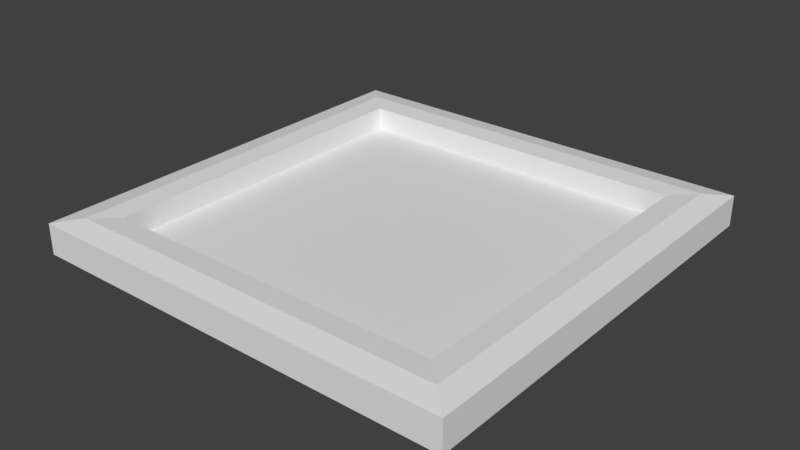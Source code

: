 # Source: tablero.blend  (saved by Blender 2.78.0; exported with 4.5.12 LTS)
import bpy
from mathutils import Matrix  # noqa: F401  (used for matrix-valued properties, if any)

bpy.ops.wm.read_factory_settings(use_empty=True)
scene = bpy.context.scene
scene.name = 'Scene'

# ---- collections
col_collection_1 = bpy.data.collections.new('Collection 1'); scene.collection.children.link(col_collection_1)

# ---- world
world_world = bpy.data.worlds.new('World'); scene.world = world_world
world_world.color = (0.05088, 0.05088, 0.05088)
world_world.use_sun_shadow = False
world_world.sun_shadow_jitter_overblur = 0.0
world_world.cycles.sampling_method = 'MANUAL'

# ---- meshes
me_cube_001 = bpy.data.meshes.new('Cube.001')
me_cube_001.from_pydata([(1.0, 1.0, -1.0), (1.0, 1.0, -0.08867), (0.0, 1.0, -0.08867), (0.0, 1.0, 1.434), (0.0, 1.0, -1.0), (1.0, 0.0, -0.08867), (1.0, 0.0, -1.0), (0.0, 0.0, -0.08867), (0.0, 0.0, -1.0), (1.0, 0.0, 0.0), (0.0, 1.0, 0.0), (0.0, 1.265, 0.8213), (1.265, 1.265, 0.8213), (1.265, 1.265, -0.7795), (1.265, 0.0, -0.7795), (0.0, 1.265, -0.7795), (1.265, 0.0, 0.8213), (0.0, 1.265, -0.1495), (1.0, 1.0, 1.434), (1.0, 0.0, 1.434), (0.0, 1.265, 1.265), (1.265, 1.265, 1.265), (1.265, 0.0, 1.265), (0.5, 1.0, -0.08867), (1.133, 0.0, -1.085), (1.0, 0.5, -1.0), (0.0, 1.133, -0.01544), (0.5, 1.0, -1.0), (1.0, 0.5, -0.08867), (0.5, 0.0, -0.08867), (0.0, 0.5, -0.08867), (0.5, 0.0, -1.0), (0.0, 0.5, -1.0), (1.0, 0.0, -0.5), (1.0, 0.0, -0.04433), (1.133, 1.133, -1.085), (0.0, 1.0, -0.5), (0.0, 1.0, -0.04433), (0.0, 1.133, -1.085), (0.6326, 1.265, 0.8213), (1.265, 1.265, -0.1619), (1.265, 0.6326, -0.7795), (0.6326, 1.265, -0.7795), (1.265, 0.6326, 0.8213), (1.265, 0.0, -0.1619), (1.133, 0.0, -0.01544), (1.133, 0.0, 0.472), (1.0, 1.0, 0.6724), (0.0, 1.133, 0.472), (0.5, 1.0, 1.434), (1.0, 0.5, 1.434), (0.6326, 1.265, 1.265), (1.265, 0.6326, 1.265), (1.133, 0.0, 1.518), (1.133, 1.133, 1.518), (0.0, 1.133, 1.518), (0.0, 1.0, 0.6724), (1.0, 0.0, 0.6724), (1.0, 0.5, 0.6724), (1.133, 0.0, 0.9951), (1.133, 0.5663, 1.518), (0.5663, 1.133, 1.518), (1.133, 0.0, -0.5503), (0.0, 1.133, 0.2283), (0.5, 1.0, 0.6724), (0.0, 1.133, 0.9951), (1.265, 0.6326, -0.1619), (0.6326, 1.265, -0.1619), (0.5663, 1.133, -1.085), (0.0, 1.133, -0.5503), (1.133, 0.5663, -1.085), (0.5, 0.5, -0.08867), (0.5, 0.5, -1.0), (1.133, 0.0, 0.2283)], [], [(73, 45, 44, 16), (72, 27, 0, 25), (71, 23, 2, 30), (70, 35, 13, 41), (69, 26, 17), (68, 38, 15, 42), (67, 40, 13, 42), (66, 44, 14, 41), (43, 16, 44, 66), (39, 12, 40, 67), (65, 56, 3, 55), (64, 47, 18, 49), (63, 48, 11), (62, 24, 14, 44), (61, 54, 21, 51), (60, 53, 22, 52), (59, 16, 22, 53), (58, 57, 19, 50), (39, 11, 20, 51), (43, 12, 21, 52), (16, 43, 52, 22), (12, 39, 51, 21), (47, 58, 50, 18), (1, 28, 58, 47), (28, 5, 57, 58), (57, 59, 53, 19), (5, 46, 59, 57), (46, 16, 59), (54, 60, 52, 21), (18, 50, 60, 54), (50, 19, 53, 60), (55, 61, 51, 20), (3, 49, 61, 55), (49, 18, 54, 61), (45, 62, 44), (9, 33, 62, 45), (33, 6, 24, 62), (26, 63, 11, 17), (10, 37, 63, 26), (37, 2, 48, 63), (56, 64, 49, 3), (2, 23, 64, 56), (23, 1, 47, 64), (11, 65, 55, 20), (11, 48, 65), (48, 2, 56, 65), (11, 39, 67, 17), (12, 43, 66, 40), (40, 66, 41, 13), (17, 67, 42, 15), (35, 68, 42, 13), (0, 27, 68, 35), (27, 4, 38, 68), (38, 69, 17, 15), (4, 36, 69, 38), (36, 10, 26, 69), (24, 70, 41, 14), (6, 25, 70, 24), (25, 0, 35, 70), (29, 71, 30, 7), (5, 28, 71, 29), (28, 1, 23, 71), (31, 72, 25, 6), (8, 32, 72, 31), (32, 4, 27, 72), (46, 73, 16), (5, 34, 73, 46), (34, 9, 45, 73)])
_uv = me_cube_001.uv_layers.new(name='UVMap')
_uv.uv.foreach_set('vector', [0.5533, 0.1902, 0.5533, 0.1902, 0.5863, 0.1902, 0.5863, 0.1902, 0.7043, 0.2046, 0.7043, 0.3935, 0.8932, 0.3935, 0.8932, 0.2046, 0.2016, 0.6919, 0.2016, 0.8874, 0.006224, 0.8874, 0.006224, 0.6919, 0.9433, 0.2297, 0.9433, 0.4436, 0.9934, 0.4937, 0.9934, 0.2547, 0.264, 0.3996, 0.264, 0.3996, 0.264, 0.4326, 0.7293, 0.4436, 0.5153, 0.4436, 0.5153, 0.4937, 0.7544, 0.4937, 0.7504, 0.9218, 0.5309, 0.9218, 0.5309, 0.903, 0.7504, 0.903, 0.2419, 0.04496, 0.03296, 0.04496, 0.03296, 0.02712, 0.2419, 0.02712, 0.2419, 0.07338, 0.03296, 0.07338, 0.03296, 0.04496, 0.2419, 0.04496, 0.7504, 0.9516, 0.5309, 0.9516, 0.5309, 0.9218, 0.7504, 0.9218, 0.264, 0.3996, 0.264, 0.3666, 0.264, 0.3666, 0.264, 0.3996, 0.742, 0.7667, 0.9627, 0.7667, 0.9627, 0.7961, 0.742, 0.7961, 0.264, 0.3996, 0.264, 0.3996, 0.264, 0.4326, 0.5533, 0.1902, 0.5533, 0.1902, 0.5863, 0.1902, 0.5863, 0.1902, 0.2276, 0.9392, 0.4489, 0.9392, 0.5007, 0.991, 0.2535, 0.991, 0.4489, 0.7178, 0.4489, 0.4965, 0.5007, 0.4965, 0.5007, 0.7438, 0.5533, 0.1902, 0.5863, 0.1902, 0.5863, 0.1902, 0.5533, 0.1902, 0.2439, 0.1811, 0.01153, 0.1811, 0.01153, 0.2121, 0.2439, 0.2121, 0.7504, 0.9516, 0.9699, 0.9516, 0.9699, 0.9651, 0.7504, 0.9651, 0.2419, 0.07338, 0.4508, 0.07338, 0.4508, 0.08619, 0.2419, 0.08619, 0.03296, 0.07338, 0.2419, 0.07338, 0.2419, 0.08619, 0.03296, 0.08619, 0.5309, 0.9516, 0.7504, 0.9516, 0.7504, 0.9651, 0.5309, 0.9651, 0.4763, 0.1811, 0.2439, 0.1811, 0.2439, 0.2121, 0.4763, 0.2121, 0.4763, 0.1502, 0.2439, 0.1502, 0.2439, 0.1811, 0.4763, 0.1811, 0.2439, 0.1502, 0.01153, 0.1502, 0.01153, 0.1811, 0.2439, 0.1811, 0.5203, 0.1902, 0.5533, 0.1902, 0.5533, 0.1902, 0.5203, 0.1902, 0.5203, 0.1902, 0.5533, 0.1902, 0.5533, 0.1902, 0.5203, 0.1902, 0.5533, 0.1902, 0.5863, 0.1902, 0.5533, 0.1902, 0.4489, 0.9392, 0.4489, 0.7178, 0.5007, 0.7438, 0.5007, 0.991, 0.3971, 0.8874, 0.3971, 0.6919, 0.4489, 0.7178, 0.4489, 0.9392, 0.3971, 0.6919, 0.3971, 0.4965, 0.4489, 0.4965, 0.4489, 0.7178, 0.006224, 0.9392, 0.2276, 0.9392, 0.2535, 0.991, 0.006224, 0.991, 0.006224, 0.8874, 0.2016, 0.8874, 0.2276, 0.9392, 0.006224, 0.9392, 0.2016, 0.8874, 0.3971, 0.8874, 0.4489, 0.9392, 0.2276, 0.9392, 0.5533, 0.1902, 0.5533, 0.1902, 0.5863, 0.1902, 0.5203, 0.1902, 0.5203, 0.1902, 0.5533, 0.1902, 0.5533, 0.1902, 0.5203, 0.1902, 0.5203, 0.1902, 0.5533, 0.1902, 0.5533, 0.1902, 0.264, 0.3996, 0.264, 0.3996, 0.264, 0.4326, 0.264, 0.4326, 0.264, 0.3666, 0.264, 0.3666, 0.264, 0.3996, 0.264, 0.3996, 0.264, 0.3666, 0.264, 0.3666, 0.264, 0.3996, 0.264, 0.3996, 0.5212, 0.7667, 0.742, 0.7667, 0.742, 0.7961, 0.5212, 0.7961, 0.5212, 0.7373, 0.742, 0.7373, 0.742, 0.7667, 0.5212, 0.7667, 0.742, 0.7373, 0.9627, 0.7373, 0.9627, 0.7667, 0.742, 0.7667, 0.264, 0.4326, 0.264, 0.3996, 0.264, 0.3996, 0.264, 0.4326, 0.264, 0.4326, 0.264, 0.3996, 0.264, 0.3996, 0.264, 0.3996, 0.264, 0.3666, 0.264, 0.3666, 0.264, 0.3996, 0.9699, 0.9516, 0.7504, 0.9516, 0.7504, 0.9218, 0.9699, 0.9222, 0.4508, 0.07338, 0.2419, 0.07338, 0.2419, 0.04496, 0.4508, 0.04496, 0.4508, 0.04496, 0.2419, 0.04496, 0.2419, 0.02712, 0.4508, 0.02712, 0.9699, 0.9222, 0.7504, 0.9218, 0.7504, 0.903, 0.9699, 0.903, 0.9433, 0.4436, 0.7293, 0.4436, 0.7544, 0.4937, 0.9934, 0.4937, 0.8932, 0.3935, 0.7043, 0.3935, 0.7293, 0.4436, 0.9433, 0.4436, 0.7043, 0.3935, 0.5153, 0.3935, 0.5153, 0.4436, 0.7293, 0.4436, 0.264, 0.3996, 0.264, 0.3996, 0.264, 0.4326, 0.264, 0.4326, 0.264, 0.3666, 0.264, 0.3666, 0.264, 0.3996, 0.264, 0.3996, 0.264, 0.3666, 0.264, 0.3666, 0.264, 0.3996, 0.264, 0.3996, 0.9433, 0.0157, 0.9433, 0.2297, 0.9934, 0.2547, 0.9934, 0.0157, 0.8932, 0.0157, 0.8932, 0.2046, 0.9433, 0.2297, 0.9433, 0.0157, 0.8932, 0.2046, 0.8932, 0.3935, 0.9433, 0.4436, 0.9433, 0.2297, 0.2016, 0.4965, 0.2016, 0.6919, 0.006224, 0.6919, 0.006224, 0.4965, 0.3971, 0.4965, 0.3971, 0.6919, 0.2016, 0.6919, 0.2016, 0.4965, 0.3971, 0.6919, 0.3971, 0.8874, 0.2016, 0.8874, 0.2016, 0.6919, 0.7043, 0.0157, 0.7043, 0.2046, 0.8932, 0.2046, 0.8932, 0.0157, 0.5153, 0.0157, 0.5153, 0.2046, 0.7043, 0.2046, 0.7043, 0.0157, 0.5153, 0.2046, 0.5153, 0.3935, 0.7043, 0.3935, 0.7043, 0.2046, 0.5533, 0.1902, 0.5533, 0.1902, 0.5863, 0.1902, 0.5203, 0.1902, 0.5203, 0.1902, 0.5533, 0.1902, 0.5533, 0.1902, 0.5203, 0.1902, 0.5203, 0.1902, 0.5533, 0.1902, 0.5533, 0.1902])
me_cube_001.use_remesh_preserve_volume = False
me_cube_001.use_remesh_preserve_attributes = False
me_cube_001.use_mirror_vertex_groups = False
me_cube_001.update()

# ---- objects
ob_cube_001 = bpy.data.objects.new('Cube.001', me_cube_001)

# ---- transforms, parenting, visibility, modifiers, constraints
ob_cube_001.location = (0.0, 0.0, -0.3)
ob_cube_001.scale = (8.0, 8.0, 0.7)
ob_cube_001.lineart.crease_threshold = 0.0
_m = ob_cube_001.modifiers.new('Mirror', 'MIRROR')
_m.use_axis = (True, True, False)
_m.use_clip = True

# ---- collection membership
col_collection_1.objects.link(ob_cube_001)

# ---- scene / render settings (as saved in the file)
scene.frame_start = 1; scene.frame_end = 250; scene.frame_set(1)
scene.render.engine = 'BLENDER_EEVEE_NEXT'
scene.render.resolution_percentage = 50
scene.render.dither_intensity = 0.0
scene.cycles.use_denoising = False
scene.cycles.samples = 128
scene.cycles.sampling_pattern = 'TABULATED_SOBOL'
scene.cycles.light_sampling_threshold = 0.0
scene.cycles.use_adaptive_sampling = False
scene.cycles.use_light_tree = False
scene.cycles.blur_glossy = 0.0
scene.cycles.sample_clamp_indirect = 0.0
scene.view_settings.view_transform = 'Standard'
bpy.context.view_layer.update()

# ---- added for rendering (the .blend has no active camera and no usable light): camera, sun
cam_auto = bpy.data.cameras.new('AutoCamera')
cam_auto.lens = 50.0
cam_auto.sensor_width = 36.0
cam_auto.clip_end = 1000.0
ob_auto_camera = bpy.data.objects.new('AutoCamera', cam_auto)
scene.collection.objects.link(ob_auto_camera)
ob_auto_camera.location = (26.5404, -31.8485, 21.0839)
ob_auto_camera.rotation_euler = (1.09748, -7.21219e-08, 0.694738)
scene.camera = ob_auto_camera
light_auto_sun = bpy.data.lights.new('AutoSun', 'SUN')
light_auto_sun.energy = 3.0
light_auto_sun.angle = 0.0523599
ob_auto_sun = bpy.data.objects.new('AutoSun', light_auto_sun)
scene.collection.objects.link(ob_auto_sun)
ob_auto_sun.rotation_euler = (0.872665, 0.174533, 0.523599)
bpy.context.view_layer.update()
